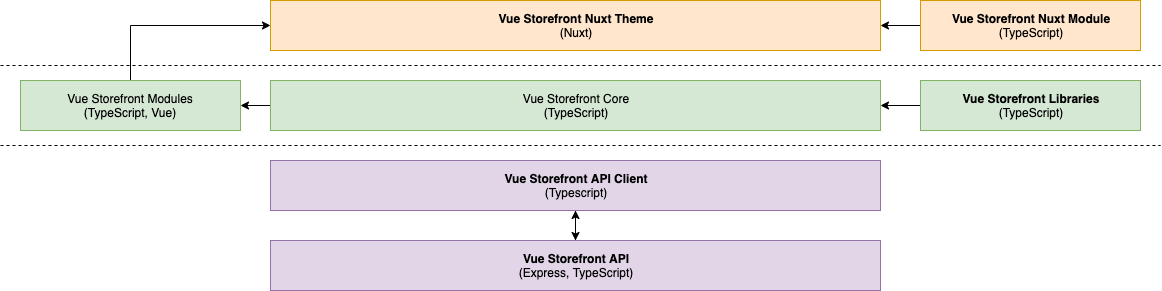

The diagram above was exported from draw.io. Its source (the exported page's mxGraphModel, read from the mxfile embedded in the PNG):
<mxGraphModel dx="1773" dy="614" grid="1" gridSize="10" guides="1" tooltips="1" connect="1" arrows="1" fold="1" page="1" pageScale="1" pageWidth="827" pageHeight="1169" math="0" shadow="0">
  <root>
    <mxCell id="0" />
    <mxCell id="1" parent="0" />
    <mxCell id="n_7UmlXyQHQ5hMgd8X9I-5" style="edgeStyle=orthogonalEdgeStyle;rounded=0;orthogonalLoop=1;jettySize=auto;html=1;exitX=0.5;exitY=1;exitDx=0;exitDy=0;entryX=0.5;entryY=0;entryDx=0;entryDy=0;" edge="1" parent="1" source="n_7UmlXyQHQ5hMgd8X9I-1" target="n_7UmlXyQHQ5hMgd8X9I-2">
      <mxGeometry relative="1" as="geometry" />
    </mxCell>
    <mxCell id="n_7UmlXyQHQ5hMgd8X9I-1" value="&lt;b&gt;Vue Storefront API Client&lt;br&gt;&lt;/b&gt;(Typescript)" style="rounded=0;whiteSpace=wrap;html=1;fillColor=#e1d5e7;strokeColor=#9673a6;" vertex="1" parent="1">
      <mxGeometry x="30" y="260" width="610" height="50" as="geometry" />
    </mxCell>
    <mxCell id="n_7UmlXyQHQ5hMgd8X9I-4" style="edgeStyle=orthogonalEdgeStyle;rounded=0;orthogonalLoop=1;jettySize=auto;html=1;exitX=0.5;exitY=0;exitDx=0;exitDy=0;entryX=0.5;entryY=1;entryDx=0;entryDy=0;" edge="1" parent="1" source="n_7UmlXyQHQ5hMgd8X9I-2" target="n_7UmlXyQHQ5hMgd8X9I-1">
      <mxGeometry relative="1" as="geometry" />
    </mxCell>
    <mxCell id="n_7UmlXyQHQ5hMgd8X9I-2" value="&lt;b&gt;Vue Storefront API&lt;br&gt;&lt;/b&gt;(Express, TypeScript)" style="rounded=0;whiteSpace=wrap;html=1;fillColor=#e1d5e7;strokeColor=#9673a6;" vertex="1" parent="1">
      <mxGeometry x="30" y="340" width="610" height="50" as="geometry" />
    </mxCell>
    <mxCell id="n_7UmlXyQHQ5hMgd8X9I-12" style="edgeStyle=orthogonalEdgeStyle;rounded=0;orthogonalLoop=1;jettySize=auto;html=1;exitX=0;exitY=0.5;exitDx=0;exitDy=0;" edge="1" parent="1" source="n_7UmlXyQHQ5hMgd8X9I-3">
      <mxGeometry relative="1" as="geometry">
        <mxPoint y="205" as="targetPoint" />
      </mxGeometry>
    </mxCell>
    <mxCell id="n_7UmlXyQHQ5hMgd8X9I-3" value="Vue Storefront Core&lt;br&gt;(TypeScript)" style="rounded=0;whiteSpace=wrap;html=1;fillColor=#d5e8d4;strokeColor=#82b366;" vertex="1" parent="1">
      <mxGeometry x="30" y="180" width="610" height="50" as="geometry" />
    </mxCell>
    <mxCell id="n_7UmlXyQHQ5hMgd8X9I-11" style="edgeStyle=orthogonalEdgeStyle;rounded=0;orthogonalLoop=1;jettySize=auto;html=1;exitX=1;exitY=0.5;exitDx=0;exitDy=0;entryX=1;entryY=0.5;entryDx=0;entryDy=0;" edge="1" parent="1" source="n_7UmlXyQHQ5hMgd8X9I-6" target="n_7UmlXyQHQ5hMgd8X9I-6">
      <mxGeometry relative="1" as="geometry" />
    </mxCell>
    <mxCell id="n_7UmlXyQHQ5hMgd8X9I-13" style="edgeStyle=orthogonalEdgeStyle;rounded=0;orthogonalLoop=1;jettySize=auto;html=1;exitX=0.5;exitY=0;exitDx=0;exitDy=0;entryX=0;entryY=0.5;entryDx=0;entryDy=0;" edge="1" parent="1" source="n_7UmlXyQHQ5hMgd8X9I-6" target="n_7UmlXyQHQ5hMgd8X9I-9">
      <mxGeometry relative="1" as="geometry" />
    </mxCell>
    <mxCell id="n_7UmlXyQHQ5hMgd8X9I-6" value="Vue Storefront Modules&lt;br&gt;(TypeScript, Vue)" style="rounded=0;whiteSpace=wrap;html=1;fillColor=#d5e8d4;strokeColor=#82b366;" vertex="1" parent="1">
      <mxGeometry x="-220" y="180" width="220" height="50" as="geometry" />
    </mxCell>
    <mxCell id="n_7UmlXyQHQ5hMgd8X9I-10" style="edgeStyle=orthogonalEdgeStyle;rounded=0;orthogonalLoop=1;jettySize=auto;html=1;exitX=0;exitY=0.5;exitDx=0;exitDy=0;entryX=1;entryY=0.5;entryDx=0;entryDy=0;" edge="1" parent="1" source="n_7UmlXyQHQ5hMgd8X9I-7" target="n_7UmlXyQHQ5hMgd8X9I-3">
      <mxGeometry relative="1" as="geometry" />
    </mxCell>
    <mxCell id="n_7UmlXyQHQ5hMgd8X9I-7" value="&lt;b&gt;Vue Storefront Libraries&lt;br&gt;&lt;/b&gt;(TypeScript)" style="rounded=0;whiteSpace=wrap;html=1;fillColor=#d5e8d4;strokeColor=#82b366;" vertex="1" parent="1">
      <mxGeometry x="680" y="180" width="220" height="50" as="geometry" />
    </mxCell>
    <mxCell id="n_7UmlXyQHQ5hMgd8X9I-14" style="edgeStyle=orthogonalEdgeStyle;rounded=0;orthogonalLoop=1;jettySize=auto;html=1;exitX=0;exitY=0.5;exitDx=0;exitDy=0;entryX=1;entryY=0.5;entryDx=0;entryDy=0;" edge="1" parent="1" source="n_7UmlXyQHQ5hMgd8X9I-8" target="n_7UmlXyQHQ5hMgd8X9I-9">
      <mxGeometry relative="1" as="geometry" />
    </mxCell>
    <mxCell id="n_7UmlXyQHQ5hMgd8X9I-8" value="&lt;b&gt;Vue Storefront Nuxt Module&lt;br&gt;&lt;/b&gt;(TypeScript)" style="rounded=0;whiteSpace=wrap;html=1;fillColor=#ffe6cc;strokeColor=#d79b00;" vertex="1" parent="1">
      <mxGeometry x="680" y="100" width="220" height="50" as="geometry" />
    </mxCell>
    <mxCell id="n_7UmlXyQHQ5hMgd8X9I-9" value="&lt;b&gt;Vue Storefront Nuxt Theme&lt;br&gt;&lt;/b&gt;(Nuxt)" style="rounded=0;whiteSpace=wrap;html=1;fillColor=#ffe6cc;strokeColor=#d79b00;" vertex="1" parent="1">
      <mxGeometry x="30" y="100" width="610" height="50" as="geometry" />
    </mxCell>
    <mxCell id="n_7UmlXyQHQ5hMgd8X9I-15" value="" style="endArrow=none;dashed=1;html=1;" edge="1" parent="1">
      <mxGeometry width="50" height="50" relative="1" as="geometry">
        <mxPoint x="-240" y="245" as="sourcePoint" />
        <mxPoint x="920" y="245" as="targetPoint" />
      </mxGeometry>
    </mxCell>
    <mxCell id="n_7UmlXyQHQ5hMgd8X9I-16" value="" style="endArrow=none;dashed=1;html=1;" edge="1" parent="1">
      <mxGeometry width="50" height="50" relative="1" as="geometry">
        <mxPoint x="-240" y="165" as="sourcePoint" />
        <mxPoint x="920" y="165" as="targetPoint" />
      </mxGeometry>
    </mxCell>
  </root>
</mxGraphModel>